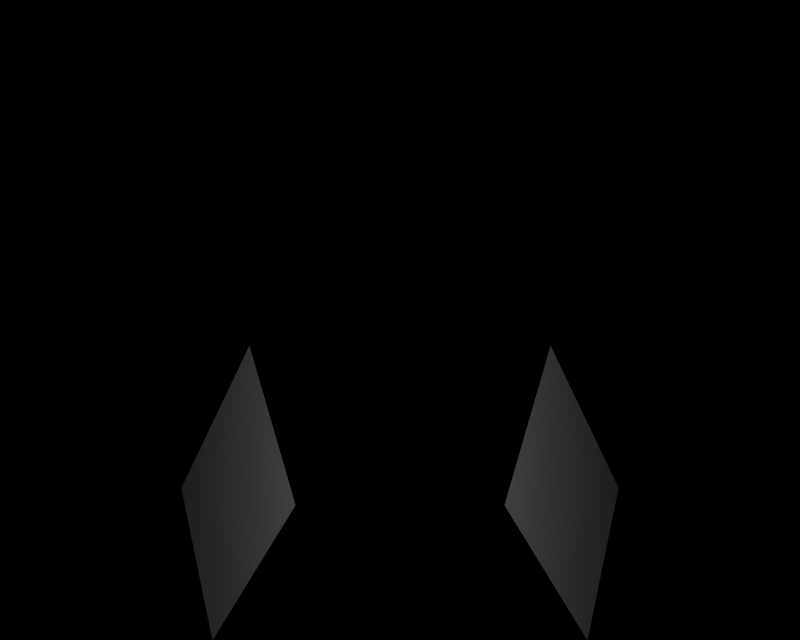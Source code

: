 # Source: BR_Finneon-Shiny02.blend  (saved by Blender 2.66.1; exported with 4.5.12 LTS)
import bpy
from mathutils import Matrix  # noqa: F401  (used for matrix-valued properties, if any)

bpy.ops.wm.read_factory_settings(use_empty=True)
scene = bpy.context.scene
scene.name = '1'

# ---- collections
col_collection_1 = bpy.data.collections.new('Collection 1'); scene.collection.children.link(col_collection_1)

# ---- materials (node trees are filled in below, after node groups)
mat_mat_0 = bpy.data.materials.new('mat_0')
mat_mat_0.alpha_threshold = 0.0
mat_mat_0.specular_color = (0.5, 0.5, 0.5)
mat_mat_0.roughness = 0.5

# ---- material node trees

# ---- cameras
cam_camera_001 = bpy.data.cameras.new('Camera.001')
cam_camera_001.passepartout_alpha = 0.2
cam_camera_001.clip_end = 100.0
cam_camera_001.lens = 35.0
cam_camera_001.sensor_width = 32.0
cam_camera_001.sensor_height = 18.0
cam_camera_001.show_passepartout = False
cam_camera_001.show_safe_areas = True
cam_camera_001.dof.focus_distance = 0.0
cam_camera_001.dof.aperture_fstop = 128.0

# ---- lights
light_lamp = bpy.data.lights.new('Lamp', 'POINT')
light_lamp.transmission_factor = 0.0
light_lamp.energy = 113.3
light_lamp.shadow_buffer_clip_start = 0.5
light_lamp.shadow_soft_size = 1.0
light_lamp.shadow_maximum_resolution = 0.006
light_lamp.use_absolute_resolution = True
light_lamp.cycles.use_multiple_importance_sampling = False

# ---- meshes
me_keikouo_mat_0 = bpy.data.meshes.new('keikouo_mat_0')
me_keikouo_mat_0.from_pydata([(0.8373, 0.3565, 0.6488), (0.4983, 0.9159, 1.104), (0.3024, 0.4631, 1.464), (0.6414, -0.09639, 1.008), (-0.3024, 0.4631, 1.464), (-0.4983, 0.9159, 1.104), (-0.8373, 0.3565, 0.6488), (-0.6414, -0.09639, 1.008)], [], [(0, 1, 2), (3, 0, 2), (4, 5, 6), (7, 4, 6)])
me_keikouo_mat_0.polygons.foreach_set('use_smooth', [True] * 4)
_k = set([(0, 1), (0, 3), (1, 2), (2, 3), (4, 5), (4, 7), (5, 6), (6, 7)])
me_keikouo_mat_0.attributes.new('sharp_edge', 'BOOLEAN', 'EDGE').data.foreach_set('value', [ (min(e.vertices), max(e.vertices)) in _k for e in me_keikouo_mat_0.edges])
_uv = me_keikouo_mat_0.uv_layers.new(name='UVTex')
_uv.uv.foreach_set('vector', [1.0, 0.0, 1.0, 1.0, 0.0, 1.0, 0.0, 0.0, 1.0, 0.0, 0.0, 1.0, 0.0, 1.0, 1.0, 1.0, 1.0, 0.0, 0.0, 0.0, 0.0, 1.0, 1.0, 0.0])
me_keikouo_mat_0.materials.append(mat_mat_0)
me_keikouo_mat_0.use_remesh_preserve_volume = False
me_keikouo_mat_0.use_remesh_preserve_attributes = False
me_keikouo_mat_0.use_mirror_vertex_groups = False
me_keikouo_mat_0.update()

# ---- objects
ob_lamp_002 = bpy.data.objects.new('Lamp.002', light_lamp)
ob_lamp_001 = bpy.data.objects.new('Lamp.001', light_lamp)
ob_camera_001 = bpy.data.objects.new('Camera.001', cam_camera_001)
ob_keikouo_mat_0 = bpy.data.objects.new('keikouo_mat_0', me_keikouo_mat_0)

# ---- transforms, parenting, visibility, modifiers, constraints
ob_lamp_002.location = (0.6667, 1.0, 4.0)
ob_lamp_002.lock_rotations_4d = False
ob_lamp_002.empty_display_type = 'ARROWS'
ob_lamp_002.lineart.crease_threshold = 0.0
ob_lamp_001.location = (-0.6667, 1.0, 4.0)
ob_lamp_001.lock_rotations_4d = False
ob_lamp_001.empty_display_type = 'ARROWS'
ob_lamp_001.lineart.crease_threshold = 0.0
ob_camera_001.location = (0.0, 1.0, 4.0)
ob_camera_001.lock_rotations_4d = False
ob_camera_001.empty_display_type = 'ARROWS'
ob_camera_001.lineart.crease_threshold = 0.0
ob_keikouo_mat_0.location = (0.0, 0.0, 0.0)
ob_keikouo_mat_0.lock_rotations_4d = False
ob_keikouo_mat_0.empty_display_type = 'ARROWS'
ob_keikouo_mat_0.lineart.crease_threshold = 0.0

# ---- collection membership
col_collection_1.objects.link(ob_lamp_002)
col_collection_1.objects.link(ob_lamp_001)
col_collection_1.objects.link(ob_camera_001)
col_collection_1.objects.link(ob_keikouo_mat_0)

# ---- scene / render settings (as saved in the file)
scene.camera = ob_camera_001
scene.frame_start = 1; scene.frame_end = 250; scene.frame_set(1)
scene.render.engine = 'BLENDER_EEVEE_NEXT'
scene.render.image_settings.file_format = 'TARGA'
scene.render.image_settings.color_mode = 'RGB'
scene.render.image_settings.compression = 90
scene.render.resolution_x = 320
scene.render.resolution_y = 256
scene.render.fps = 25
scene.render.dither_intensity = 0.0
scene.render.film_transparent = True
scene.render.use_compositing = False
scene.render.use_sequencer = False
scene.render.use_file_extension = False
scene.render.bake_margin = 2
scene.render.bake_bias = 0.0
scene.render.use_stamp_time = False
scene.render.use_stamp_date = False
scene.render.use_stamp_frame = False
scene.render.use_stamp_camera = False
scene.render.use_stamp_scene = False
scene.render.use_stamp_filename = False
scene.render.use_stamp_render_time = False
scene.render.stamp_font_size = 0
scene.render.stamp_foreground = (0.0, 0.0, 0.0, 0.0)
scene.render.stamp_background = (0.0, 0.0, 0.0, 0.0)
scene.cycles.use_denoising = False
scene.cycles.samples = 10
scene.cycles.sampling_pattern = 'TABULATED_SOBOL'
scene.cycles.light_sampling_threshold = 0.0
scene.cycles.use_adaptive_sampling = False
scene.cycles.use_light_tree = False
scene.cycles.blur_glossy = 0.0
scene.cycles.volume_bounces = 1
scene.cycles.pixel_filter_type = 'GAUSSIAN'
scene.cycles.sample_clamp_indirect = 0.0
scene.view_settings.view_transform = 'Raw'
bpy.context.view_layer.update()
